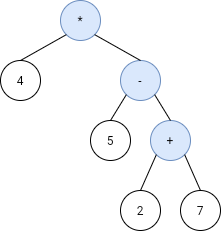

The diagram above was exported from draw.io. Its source (the exported page's mxGraphModel, read from the mxfile embedded in the PNG):
<mxGraphModel dx="315" dy="296" grid="1" gridSize="10" guides="1" tooltips="1" connect="1" arrows="1" fold="1" page="1" pageScale="1" pageWidth="850" pageHeight="1100" math="0" shadow="0">
  <root>
    <mxCell id="0" />
    <mxCell id="1" parent="0" />
    <mxCell id="kh-BCzkmJb2Jw_xqlHLc-2" value="4" style="ellipse;whiteSpace=wrap;html=1;aspect=fixed;" vertex="1" parent="1">
      <mxGeometry x="540" y="140" width="40" height="40" as="geometry" />
    </mxCell>
    <mxCell id="kh-BCzkmJb2Jw_xqlHLc-1" value="*" style="ellipse;whiteSpace=wrap;html=1;aspect=fixed;fillColor=#dae8fc;strokeColor=#6c8ebf;" vertex="1" parent="1">
      <mxGeometry x="600" y="80" width="40" height="40" as="geometry" />
    </mxCell>
    <mxCell id="kh-BCzkmJb2Jw_xqlHLc-3" value="-" style="ellipse;whiteSpace=wrap;html=1;aspect=fixed;fillColor=#dae8fc;strokeColor=#6c8ebf;" vertex="1" parent="1">
      <mxGeometry x="660" y="140" width="40" height="40" as="geometry" />
    </mxCell>
    <mxCell id="kh-BCzkmJb2Jw_xqlHLc-4" value="5" style="ellipse;whiteSpace=wrap;html=1;aspect=fixed;" vertex="1" parent="1">
      <mxGeometry x="630" y="200" width="40" height="40" as="geometry" />
    </mxCell>
    <mxCell id="kh-BCzkmJb2Jw_xqlHLc-5" value="+" style="ellipse;whiteSpace=wrap;html=1;aspect=fixed;fillColor=#dae8fc;strokeColor=#6c8ebf;" vertex="1" parent="1">
      <mxGeometry x="690" y="200" width="40" height="40" as="geometry" />
    </mxCell>
    <mxCell id="kh-BCzkmJb2Jw_xqlHLc-7" value="7" style="ellipse;whiteSpace=wrap;html=1;aspect=fixed;" vertex="1" parent="1">
      <mxGeometry x="720" y="270" width="40" height="40" as="geometry" />
    </mxCell>
    <mxCell id="kh-BCzkmJb2Jw_xqlHLc-10" value="" style="endArrow=none;html=1;entryX=0;entryY=1;entryDx=0;entryDy=0;" edge="1" parent="1" target="kh-BCzkmJb2Jw_xqlHLc-1">
      <mxGeometry width="50" height="50" relative="1" as="geometry">
        <mxPoint x="560" y="140" as="sourcePoint" />
        <mxPoint x="450" y="310" as="targetPoint" />
      </mxGeometry>
    </mxCell>
    <mxCell id="kh-BCzkmJb2Jw_xqlHLc-11" value="" style="endArrow=none;html=1;entryX=1;entryY=1;entryDx=0;entryDy=0;exitX=0.5;exitY=0;exitDx=0;exitDy=0;" edge="1" parent="1" source="kh-BCzkmJb2Jw_xqlHLc-3" target="kh-BCzkmJb2Jw_xqlHLc-1">
      <mxGeometry width="50" height="50" relative="1" as="geometry">
        <mxPoint x="690" y="130" as="sourcePoint" />
        <mxPoint x="615.8578643762689" y="124.14213562373106" as="targetPoint" />
      </mxGeometry>
    </mxCell>
    <mxCell id="kh-BCzkmJb2Jw_xqlHLc-12" value="" style="endArrow=none;html=1;entryX=0.5;entryY=0;entryDx=0;entryDy=0;exitX=0;exitY=1;exitDx=0;exitDy=0;" edge="1" parent="1" source="kh-BCzkmJb2Jw_xqlHLc-3" target="kh-BCzkmJb2Jw_xqlHLc-4">
      <mxGeometry width="50" height="50" relative="1" as="geometry">
        <mxPoint x="670" y="180" as="sourcePoint" />
        <mxPoint x="644.1421356237311" y="124.14213562373106" as="targetPoint" />
      </mxGeometry>
    </mxCell>
    <mxCell id="kh-BCzkmJb2Jw_xqlHLc-13" value="" style="endArrow=none;html=1;entryX=0.5;entryY=0;entryDx=0;entryDy=0;exitX=1;exitY=1;exitDx=0;exitDy=0;" edge="1" parent="1" source="kh-BCzkmJb2Jw_xqlHLc-3" target="kh-BCzkmJb2Jw_xqlHLc-5">
      <mxGeometry width="50" height="50" relative="1" as="geometry">
        <mxPoint x="700" y="174" as="sourcePoint" />
        <mxPoint x="595.8578643762689" y="255.85786437626894" as="targetPoint" />
      </mxGeometry>
    </mxCell>
    <mxCell id="kh-BCzkmJb2Jw_xqlHLc-16" value="" style="endArrow=none;html=1;exitX=0;exitY=1;exitDx=0;exitDy=0;entryX=0;entryY=0.5;entryDx=0;entryDy=0;" edge="1" parent="1" source="kh-BCzkmJb2Jw_xqlHLc-5" target="kh-BCzkmJb2Jw_xqlHLc-18">
      <mxGeometry width="50" height="50" relative="1" as="geometry">
        <mxPoint x="490" y="240" as="sourcePoint" />
        <mxPoint x="480" y="280" as="targetPoint" />
      </mxGeometry>
    </mxCell>
    <mxCell id="kh-BCzkmJb2Jw_xqlHLc-17" value="" style="endArrow=none;html=1;exitX=1;exitY=1;exitDx=0;exitDy=0;entryX=0.5;entryY=0;entryDx=0;entryDy=0;" edge="1" parent="1" source="kh-BCzkmJb2Jw_xqlHLc-5" target="kh-BCzkmJb2Jw_xqlHLc-7">
      <mxGeometry width="50" height="50" relative="1" as="geometry">
        <mxPoint x="550" y="234" as="sourcePoint" />
        <mxPoint x="560" y="280" as="targetPoint" />
      </mxGeometry>
    </mxCell>
    <mxCell id="kh-BCzkmJb2Jw_xqlHLc-18" value="2" style="ellipse;whiteSpace=wrap;html=1;aspect=fixed;direction=south;" vertex="1" parent="1">
      <mxGeometry x="660" y="270" width="40" height="40" as="geometry" />
    </mxCell>
  </root>
</mxGraphModel>